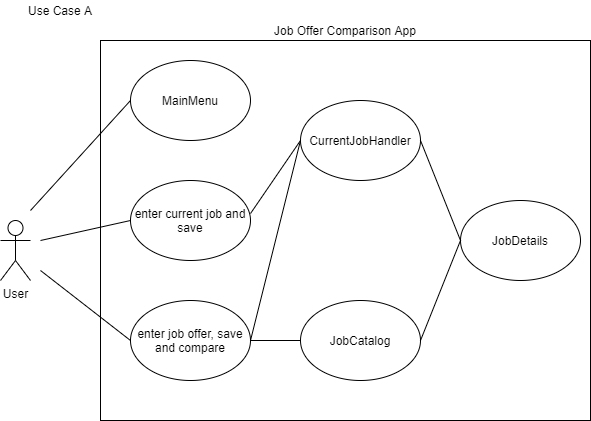

The diagram above was exported from draw.io. Its source (the exported page's mxGraphModel, read from the mxfile embedded in the PNG):
<mxGraphModel dx="1422" dy="762" grid="1" gridSize="10" guides="1" tooltips="1" connect="1" arrows="1" fold="1" page="1" pageScale="1" pageWidth="827" pageHeight="1169" math="0" shadow="0">
  <root>
    <mxCell id="0" />
    <mxCell id="1" parent="0" />
    <mxCell id="vf11xKsEjK1QpKSg0vMD-1" value="User" style="shape=umlActor;verticalLabelPosition=bottom;labelBackgroundColor=#ffffff;verticalAlign=top;html=1;outlineConnect=0;" parent="1" vertex="1">
      <mxGeometry x="119" y="410" width="30" height="60" as="geometry" />
    </mxCell>
    <mxCell id="vf11xKsEjK1QpKSg0vMD-5" value="" style="rounded=0;whiteSpace=wrap;html=1;" parent="1" vertex="1">
      <mxGeometry x="219" y="230" width="490" height="380" as="geometry" />
    </mxCell>
    <mxCell id="vf11xKsEjK1QpKSg0vMD-6" value="Job Offer Comparison App" style="text;html=1;strokeColor=none;fillColor=none;align=center;verticalAlign=middle;whiteSpace=wrap;rounded=0;" parent="1" vertex="1">
      <mxGeometry x="381" y="210" width="166" height="20" as="geometry" />
    </mxCell>
    <mxCell id="vf11xKsEjK1QpKSg0vMD-7" value="MainMenu" style="ellipse;whiteSpace=wrap;html=1;" parent="1" vertex="1">
      <mxGeometry x="249" y="250" width="120" height="80" as="geometry" />
    </mxCell>
    <mxCell id="vf11xKsEjK1QpKSg0vMD-8" value="enter current job and save" style="ellipse;whiteSpace=wrap;html=1;" parent="1" vertex="1">
      <mxGeometry x="249" y="370" width="120" height="80" as="geometry" />
    </mxCell>
    <mxCell id="vf11xKsEjK1QpKSg0vMD-9" value="enter job offer, save and compare" style="ellipse;whiteSpace=wrap;html=1;" parent="1" vertex="1">
      <mxGeometry x="249" y="490" width="120" height="80" as="geometry" />
    </mxCell>
    <mxCell id="vf11xKsEjK1QpKSg0vMD-11" value="JobCatalog" style="ellipse;whiteSpace=wrap;html=1;" parent="1" vertex="1">
      <mxGeometry x="419" y="490" width="120" height="80" as="geometry" />
    </mxCell>
    <mxCell id="vf11xKsEjK1QpKSg0vMD-12" value="CurrentJobHandler" style="ellipse;whiteSpace=wrap;html=1;" parent="1" vertex="1">
      <mxGeometry x="419" y="290" width="120" height="80" as="geometry" />
    </mxCell>
    <mxCell id="vf11xKsEjK1QpKSg0vMD-13" value="JobDetails" style="ellipse;whiteSpace=wrap;html=1;" parent="1" vertex="1">
      <mxGeometry x="579" y="390" width="120" height="80" as="geometry" />
    </mxCell>
    <mxCell id="vf11xKsEjK1QpKSg0vMD-17" value="" style="endArrow=none;html=1;exitX=1;exitY=0.5;exitDx=0;exitDy=0;entryX=0;entryY=0.5;entryDx=0;entryDy=0;" parent="1" source="vf11xKsEjK1QpKSg0vMD-11" target="vf11xKsEjK1QpKSg0vMD-13" edge="1">
      <mxGeometry width="50" height="50" relative="1" as="geometry">
        <mxPoint x="589" y="530" as="sourcePoint" />
        <mxPoint x="639" y="480" as="targetPoint" />
      </mxGeometry>
    </mxCell>
    <mxCell id="vf11xKsEjK1QpKSg0vMD-18" value="" style="endArrow=none;html=1;exitX=1;exitY=0.5;exitDx=0;exitDy=0;entryX=0;entryY=0.5;entryDx=0;entryDy=0;" parent="1" source="vf11xKsEjK1QpKSg0vMD-12" target="vf11xKsEjK1QpKSg0vMD-13" edge="1">
      <mxGeometry width="50" height="50" relative="1" as="geometry">
        <mxPoint x="599" y="360" as="sourcePoint" />
        <mxPoint x="649" y="310" as="targetPoint" />
      </mxGeometry>
    </mxCell>
    <mxCell id="vf11xKsEjK1QpKSg0vMD-20" value="" style="endArrow=none;html=1;exitX=1;exitY=0.5;exitDx=0;exitDy=0;entryX=0;entryY=0.5;entryDx=0;entryDy=0;" parent="1" source="vf11xKsEjK1QpKSg0vMD-9" target="vf11xKsEjK1QpKSg0vMD-12" edge="1">
      <mxGeometry width="50" height="50" relative="1" as="geometry">
        <mxPoint x="379" y="520" as="sourcePoint" />
        <mxPoint x="429" y="470" as="targetPoint" />
      </mxGeometry>
    </mxCell>
    <mxCell id="vf11xKsEjK1QpKSg0vMD-21" value="" style="endArrow=none;html=1;exitX=1;exitY=0.5;exitDx=0;exitDy=0;entryX=0;entryY=0.5;entryDx=0;entryDy=0;" parent="1" source="vf11xKsEjK1QpKSg0vMD-9" target="vf11xKsEjK1QpKSg0vMD-11" edge="1">
      <mxGeometry width="50" height="50" relative="1" as="geometry">
        <mxPoint x="379" y="610" as="sourcePoint" />
        <mxPoint x="429" y="560" as="targetPoint" />
      </mxGeometry>
    </mxCell>
    <mxCell id="vf11xKsEjK1QpKSg0vMD-22" value="" style="endArrow=none;html=1;exitX=1;exitY=0.413;exitDx=0;exitDy=0;exitPerimeter=0;" parent="1" source="vf11xKsEjK1QpKSg0vMD-8" edge="1">
      <mxGeometry width="50" height="50" relative="1" as="geometry">
        <mxPoint x="349" y="380" as="sourcePoint" />
        <mxPoint x="419" y="330" as="targetPoint" />
      </mxGeometry>
    </mxCell>
    <mxCell id="vf11xKsEjK1QpKSg0vMD-24" value="" style="endArrow=none;html=1;entryX=0;entryY=0.5;entryDx=0;entryDy=0;" parent="1" target="vf11xKsEjK1QpKSg0vMD-7" edge="1">
      <mxGeometry width="50" height="50" relative="1" as="geometry">
        <mxPoint x="149" y="400" as="sourcePoint" />
        <mxPoint x="199" y="340" as="targetPoint" />
      </mxGeometry>
    </mxCell>
    <mxCell id="vf11xKsEjK1QpKSg0vMD-25" value="" style="endArrow=none;html=1;entryX=0;entryY=0.5;entryDx=0;entryDy=0;" parent="1" target="vf11xKsEjK1QpKSg0vMD-8" edge="1">
      <mxGeometry width="50" height="50" relative="1" as="geometry">
        <mxPoint x="159" y="430" as="sourcePoint" />
        <mxPoint x="259" y="300" as="targetPoint" />
      </mxGeometry>
    </mxCell>
    <mxCell id="vf11xKsEjK1QpKSg0vMD-26" value="" style="endArrow=none;html=1;entryX=0;entryY=0.5;entryDx=0;entryDy=0;" parent="1" target="vf11xKsEjK1QpKSg0vMD-9" edge="1">
      <mxGeometry width="50" height="50" relative="1" as="geometry">
        <mxPoint x="159" y="460" as="sourcePoint" />
        <mxPoint x="269" y="310" as="targetPoint" />
      </mxGeometry>
    </mxCell>
    <mxCell id="vf11xKsEjK1QpKSg0vMD-27" value="Use Case A" style="text;html=1;strokeColor=none;fillColor=none;align=center;verticalAlign=middle;whiteSpace=wrap;rounded=0;" parent="1" vertex="1">
      <mxGeometry x="139" y="190" width="80" height="20" as="geometry" />
    </mxCell>
  </root>
</mxGraphModel>